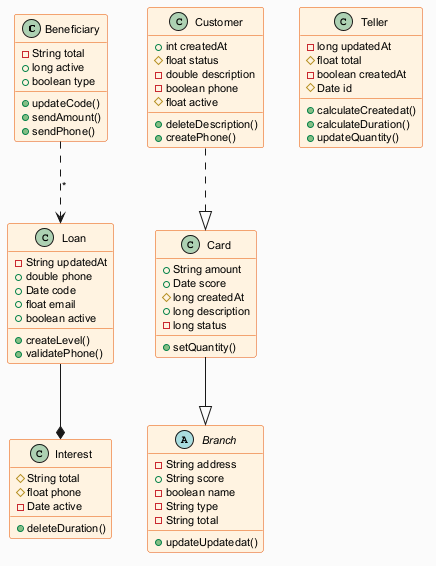

The diagram above was rendered by PlantUML. Its source (embedded in the PNG):
@startuml
skinparam backgroundColor #FAFAFA
skinparam classBackgroundColor #FFF3E0
skinparam classBorderColor #E65100
skinparam defaultFontSize 11
class Beneficiary {
  -String total
  +long active
  +boolean type
  +updateCode()
  +sendAmount()
  +sendPhone()
}
class Card {
  +String amount
  +Date score
  #long createdAt
  +long description
  -long status
  +setQuantity()
}
class Teller {
  -long updatedAt
  #float total
  -boolean createdAt
  #Date id
  +calculateCreatedat()
  +calculateDuration()
  +updateQuantity()
}
class Customer {
  +int createdAt
  #float status
  -double description
  -boolean phone
  #float active
  +deleteDescription()
  +createPhone()
}
class Interest {
  #String total
  #float phone
  -Date active
  +deleteDuration()
}
abstract class Branch {
  -String address
  +String score
  -boolean name
  -String type
  -String total
  +updateUpdatedat()
}
class Loan {
  -String updatedAt
  +double phone
  +Date code
  +float email
  +boolean active
  +createLevel()
  +validatePhone()
}
Customer ..|> Card
Card --|> Branch
Loan --* Interest
Beneficiary ..> Loan : "*"
@enduml